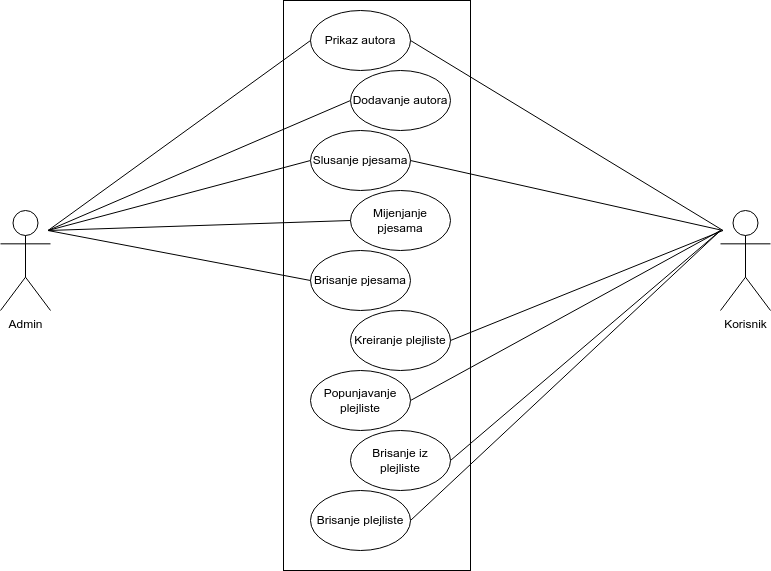

The diagram above was exported from draw.io. Its source (the exported page's mxGraphModel, read from the mxfile embedded in the PNG):
<mxGraphModel dx="1114" dy="562" grid="1" gridSize="10" guides="1" tooltips="1" connect="1" arrows="1" fold="1" page="1" pageScale="1" pageWidth="850" pageHeight="1100" background="#FFFFFF" math="0" shadow="0">
  <root>
    <mxCell id="0" />
    <mxCell id="1" parent="0" />
    <mxCell id="QJB9aae4lKo49GI2JCrj-1" value="" style="rounded=0;whiteSpace=wrap;html=1;" vertex="1" parent="1">
      <mxGeometry x="333" y="80" width="187" height="570" as="geometry" />
    </mxCell>
    <mxCell id="QJB9aae4lKo49GI2JCrj-4" value="Prikaz autora" style="ellipse;whiteSpace=wrap;html=1;" vertex="1" parent="1">
      <mxGeometry x="360" y="90" width="100" height="60" as="geometry" />
    </mxCell>
    <mxCell id="QJB9aae4lKo49GI2JCrj-19" style="rounded=0;orthogonalLoop=1;jettySize=auto;html=1;exitX=0;exitY=0.5;exitDx=0;exitDy=0;endArrow=none;endFill=0;entryX=0.75;entryY=0.1;entryDx=0;entryDy=0;entryPerimeter=0;" edge="1" parent="1" source="QJB9aae4lKo49GI2JCrj-5">
      <mxGeometry relative="1" as="geometry">
        <mxPoint x="97.5" y="310" as="targetPoint" />
      </mxGeometry>
    </mxCell>
    <mxCell id="QJB9aae4lKo49GI2JCrj-5" value="Dodavanje autora" style="ellipse;whiteSpace=wrap;html=1;" vertex="1" parent="1">
      <mxGeometry x="400" y="150" width="100" height="60" as="geometry" />
    </mxCell>
    <mxCell id="QJB9aae4lKo49GI2JCrj-20" style="rounded=0;orthogonalLoop=1;jettySize=auto;html=1;exitX=0;exitY=0.5;exitDx=0;exitDy=0;endArrow=none;endFill=0;entryX=0.75;entryY=0.1;entryDx=0;entryDy=0;entryPerimeter=0;" edge="1" parent="1" source="QJB9aae4lKo49GI2JCrj-6">
      <mxGeometry relative="1" as="geometry">
        <mxPoint x="97.5" y="310" as="targetPoint" />
      </mxGeometry>
    </mxCell>
    <mxCell id="QJB9aae4lKo49GI2JCrj-6" value="Slusanje pjesama" style="ellipse;whiteSpace=wrap;html=1;" vertex="1" parent="1">
      <mxGeometry x="360" y="210" width="100" height="60" as="geometry" />
    </mxCell>
    <mxCell id="QJB9aae4lKo49GI2JCrj-7" value="Mijenjanje pjesama" style="ellipse;whiteSpace=wrap;html=1;" vertex="1" parent="1">
      <mxGeometry x="400" y="270" width="100" height="60" as="geometry" />
    </mxCell>
    <mxCell id="QJB9aae4lKo49GI2JCrj-8" value="Brisanje pjesama" style="ellipse;whiteSpace=wrap;html=1;" vertex="1" parent="1">
      <mxGeometry x="360" y="330" width="100" height="60" as="geometry" />
    </mxCell>
    <mxCell id="QJB9aae4lKo49GI2JCrj-9" value="Kreiranje plejliste" style="ellipse;whiteSpace=wrap;html=1;" vertex="1" parent="1">
      <mxGeometry x="400" y="390" width="100" height="60" as="geometry" />
    </mxCell>
    <mxCell id="QJB9aae4lKo49GI2JCrj-25" style="rounded=0;orthogonalLoop=1;jettySize=auto;html=1;exitX=1;exitY=0.5;exitDx=0;exitDy=0;endArrow=none;endFill=0;" edge="1" parent="1" source="QJB9aae4lKo49GI2JCrj-10">
      <mxGeometry relative="1" as="geometry">
        <mxPoint x="770" y="310" as="targetPoint" />
      </mxGeometry>
    </mxCell>
    <mxCell id="QJB9aae4lKo49GI2JCrj-10" value="Popunjavanje plejliste" style="ellipse;whiteSpace=wrap;html=1;" vertex="1" parent="1">
      <mxGeometry x="360" y="450" width="100" height="60" as="geometry" />
    </mxCell>
    <mxCell id="QJB9aae4lKo49GI2JCrj-26" style="rounded=0;orthogonalLoop=1;jettySize=auto;html=1;exitX=1;exitY=0.5;exitDx=0;exitDy=0;endArrow=none;endFill=0;" edge="1" parent="1" source="QJB9aae4lKo49GI2JCrj-11">
      <mxGeometry relative="1" as="geometry">
        <mxPoint x="770" y="310" as="targetPoint" />
      </mxGeometry>
    </mxCell>
    <mxCell id="QJB9aae4lKo49GI2JCrj-11" value="Brisanje iz plejliste" style="ellipse;whiteSpace=wrap;html=1;" vertex="1" parent="1">
      <mxGeometry x="400" y="510" width="100" height="60" as="geometry" />
    </mxCell>
    <mxCell id="QJB9aae4lKo49GI2JCrj-27" style="rounded=0;orthogonalLoop=1;jettySize=auto;html=1;exitX=1;exitY=0.5;exitDx=0;exitDy=0;endArrow=none;endFill=0;" edge="1" parent="1" source="QJB9aae4lKo49GI2JCrj-12">
      <mxGeometry relative="1" as="geometry">
        <mxPoint x="770" y="310" as="targetPoint" />
      </mxGeometry>
    </mxCell>
    <mxCell id="QJB9aae4lKo49GI2JCrj-12" value="Brisanje plejliste" style="ellipse;whiteSpace=wrap;html=1;" vertex="1" parent="1">
      <mxGeometry x="360" y="570" width="100" height="60" as="geometry" />
    </mxCell>
    <mxCell id="QJB9aae4lKo49GI2JCrj-17" style="rounded=0;orthogonalLoop=1;jettySize=auto;html=1;exitX=1;exitY=0.5;exitDx=0;exitDy=0;entryX=0.25;entryY=0.1;entryDx=0;entryDy=0;entryPerimeter=0;endArrow=none;endFill=0;" edge="1" parent="1" source="QJB9aae4lKo49GI2JCrj-4">
      <mxGeometry relative="1" as="geometry">
        <mxPoint x="772.5" y="310" as="targetPoint" />
      </mxGeometry>
    </mxCell>
    <mxCell id="QJB9aae4lKo49GI2JCrj-18" style="rounded=0;orthogonalLoop=1;jettySize=auto;html=1;exitX=0;exitY=0.5;exitDx=0;exitDy=0;endArrow=none;endFill=0;entryX=0.75;entryY=0.1;entryDx=0;entryDy=0;entryPerimeter=0;" edge="1" parent="1" source="QJB9aae4lKo49GI2JCrj-4">
      <mxGeometry relative="1" as="geometry">
        <mxPoint x="360" y="117" as="sourcePoint" />
        <mxPoint x="97.5" y="310" as="targetPoint" />
      </mxGeometry>
    </mxCell>
    <mxCell id="QJB9aae4lKo49GI2JCrj-21" style="rounded=0;orthogonalLoop=1;jettySize=auto;html=1;exitX=1;exitY=0.5;exitDx=0;exitDy=0;entryX=0.25;entryY=0.1;entryDx=0;entryDy=0;entryPerimeter=0;endArrow=none;endFill=0;" edge="1" parent="1" source="QJB9aae4lKo49GI2JCrj-6">
      <mxGeometry relative="1" as="geometry">
        <mxPoint x="772.5" y="310" as="targetPoint" />
      </mxGeometry>
    </mxCell>
    <mxCell id="QJB9aae4lKo49GI2JCrj-22" style="rounded=0;orthogonalLoop=1;jettySize=auto;html=1;exitX=0;exitY=0.5;exitDx=0;exitDy=0;entryX=0.75;entryY=0.1;entryDx=0;entryDy=0;entryPerimeter=0;endArrow=none;endFill=0;" edge="1" parent="1" source="QJB9aae4lKo49GI2JCrj-7">
      <mxGeometry relative="1" as="geometry">
        <mxPoint x="97.5" y="310" as="targetPoint" />
      </mxGeometry>
    </mxCell>
    <mxCell id="QJB9aae4lKo49GI2JCrj-23" style="rounded=0;orthogonalLoop=1;jettySize=auto;html=1;exitX=0;exitY=0.5;exitDx=0;exitDy=0;entryX=0.75;entryY=0.1;entryDx=0;entryDy=0;entryPerimeter=0;endArrow=none;endFill=0;" edge="1" parent="1" source="QJB9aae4lKo49GI2JCrj-8">
      <mxGeometry relative="1" as="geometry">
        <mxPoint x="97.5" y="310" as="targetPoint" />
      </mxGeometry>
    </mxCell>
    <mxCell id="QJB9aae4lKo49GI2JCrj-24" style="rounded=0;orthogonalLoop=1;jettySize=auto;html=1;exitX=1;exitY=0.5;exitDx=0;exitDy=0;entryX=0.25;entryY=0.1;entryDx=0;entryDy=0;entryPerimeter=0;endArrow=none;endFill=0;" edge="1" parent="1" source="QJB9aae4lKo49GI2JCrj-9">
      <mxGeometry relative="1" as="geometry">
        <mxPoint x="772.5" y="310" as="targetPoint" />
      </mxGeometry>
    </mxCell>
    <mxCell id="QJB9aae4lKo49GI2JCrj-28" value="Admin" style="shape=umlActor;verticalLabelPosition=bottom;verticalAlign=top;html=1;outlineConnect=0;" vertex="1" parent="1">
      <mxGeometry x="50" y="290" width="50" height="100" as="geometry" />
    </mxCell>
    <mxCell id="QJB9aae4lKo49GI2JCrj-29" value="Korisnik" style="shape=umlActor;verticalLabelPosition=bottom;verticalAlign=top;html=1;outlineConnect=0;" vertex="1" parent="1">
      <mxGeometry x="770" y="290" width="50" height="100" as="geometry" />
    </mxCell>
  </root>
</mxGraphModel>